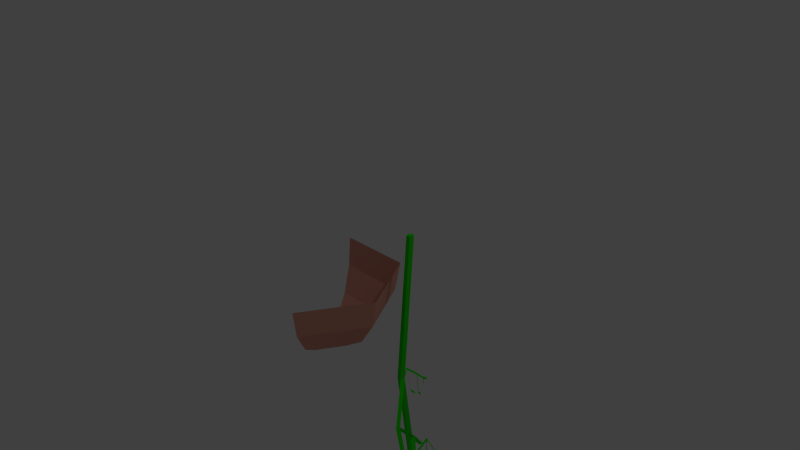 # Source: plant002arm006.blend  (saved by Blender 2.66.1; exported with 4.5.12 LTS)
import bpy
from mathutils import Matrix  # noqa: F401  (used for matrix-valued properties, if any)

bpy.ops.wm.read_factory_settings(use_empty=True)
scene = bpy.context.scene
scene.name = 'Scene'

# ---- collections
col_collection_1 = bpy.data.collections.new('Collection 1'); scene.collection.children.link(col_collection_1)

# ---- materials (node trees are filled in below, after node groups)
mat_material_001 = bpy.data.materials.new('Material.001')
mat_material_001.alpha_threshold = 0.0
mat_material_001.use_transparent_shadow = False
mat_material_001.diffuse_color = (0.8, 0.3523, 0.2704, 1.0)
mat_material_001.roughness = 0.5
mat_material_001.line_color = (0.0, 0.0, 0.0, 1.0)
mat_material = bpy.data.materials.new('Material')
mat_material.alpha_threshold = 0.0
mat_material.use_transparent_shadow = False
mat_material.diffuse_color = (0.01931, 0.8, 0.0, 1.0)
mat_material.roughness = 0.5
mat_material.line_color = (0.0, 0.0, 0.0, 1.0)

# ---- material node trees

# ---- world
world_world = bpy.data.worlds.new('World'); scene.world = world_world
world_world.color = (0.05088, 0.05088, 0.05088)
world_world.use_sun_shadow = False
world_world.sun_shadow_jitter_overblur = 0.0
world_world.cycles.sampling_method = 'MANUAL'
world_world.cycles.sample_map_resolution = 256

# ---- cameras
cam_camera = bpy.data.cameras.new('Camera')
cam_camera.clip_end = 100.0
cam_camera.lens = 35.0
cam_camera.sensor_width = 32.0
cam_camera.sensor_height = 18.0
cam_camera.ortho_scale = 7.314
cam_camera.dof.focus_distance = 0.0
cam_camera.dof.aperture_fstop = 128.0

# ---- lights
light_lamp = bpy.data.lights.new('Lamp', 'POINT')
light_lamp.transmission_factor = 0.0
light_lamp.cutoff_distance = 30.0
light_lamp.energy = 100.0
light_lamp.shadow_buffer_clip_start = 1.001
light_lamp.shadow_soft_size = 0.1
light_lamp.shadow_maximum_resolution = 0.006
light_lamp.use_absolute_resolution = True
light_lamp.cycles.use_multiple_importance_sampling = False

# ---- meshes
me_sphere_002 = bpy.data.meshes.new('Sphere.002')
me_sphere_002.from_pydata([(0.2321, 0.1488, -0.4888), (0.1237, -0.03892, -0.8133), (0.694, -0.6513, -0.4888), (0.4772, -0.6513, -0.8133)], [], [(1, 0, 2, 3)])
me_sphere_002.use_remesh_preserve_volume = False
me_sphere_002.use_remesh_preserve_attributes = False
me_sphere_002.use_mirror_vertex_groups = False
me_sphere_002.update()
me_sphere_001 = bpy.data.meshes.new('Sphere.001')
me_sphere_001.from_pydata([(-0.7299, 0.2147, -0.1062), (-0.6918, 0.1488, -0.4888), (-0.5834, -0.03892, -0.8133), (-0.4212, -0.3199, -1.03), (0.2701, 0.2147, -0.1062), (0.2321, 0.1488, -0.4888), (0.1237, -0.03892, -0.8133), (-0.03853, -0.3199, -1.03), (-0.2299, -0.6513, -1.106), (0.7701, -0.6513, -0.1062), (0.694, -0.6513, -0.4888), (0.4772, -0.6513, -0.8133), (0.1528, -0.6513, -1.03), (0.2701, -1.517, -0.1062), (0.2321, -1.451, -0.4888), (0.1237, -1.264, -0.8133), (-0.03853, -0.9827, -1.03)], [], [(1, 0, 4, 5), (3, 2, 6, 7), (2, 1, 5, 6), (5, 4, 9, 10), (7, 6, 11, 12), (6, 5, 10, 11), (10, 9, 13, 14), (12, 11, 15, 16), (11, 10, 14, 15), (8, 3, 7), (8, 7, 12), (8, 12, 16)])
me_sphere_001.materials.append(mat_material_001)
me_sphere_001.use_remesh_preserve_volume = False
me_sphere_001.use_remesh_preserve_attributes = False
me_sphere_001.use_mirror_vertex_groups = False
me_sphere_001.update()
me_sphere = bpy.data.meshes.new('Sphere')
me_sphere.from_pydata([(0.7127, -0.1545, -1.457), (0.7127, 0.02332, 0.5428), (0.7602, -0.189, -1.457), (0.7602, -0.01123, 0.5428), (0.7421, -0.2449, -1.457), (0.7421, -0.06713, 0.5428), (0.6833, -0.2449, -1.457), (0.6833, -0.06713, 0.5428), (0.6651, -0.189, -1.457), (0.6651, -0.01123, 0.5428), (0.7127, 0.02332, -2.862), (0.7602, -0.01123, -2.862), (0.7421, -0.06713, -2.862), (0.6833, -0.06713, -2.862), (0.6651, -0.01123, -2.862), (0.7127, -0.1376, -3.811), (0.7602, -0.1721, -3.811), (0.7421, -0.228, -3.811), (0.6833, -0.228, -3.811), (0.6651, -0.1721, -3.811), (0.7127, 0.05259, -4.531), (0.7602, 0.01804, -4.531), (0.7421, -0.03786, -4.531), (0.6833, -0.03786, -4.531), (0.6651, 0.01804, -4.531), (0.7127, 0.1687, -5.306), (0.7602, 0.1342, -5.306), (0.7421, 0.07829, -5.306), (0.6833, 0.07829, -5.306), (0.6651, 0.1342, -5.306), (0.7127, 0.02332, -6.074), (0.7602, -0.01123, -6.074), (0.7421, -0.06713, -6.074), (0.6833, -0.06713, -6.074), (0.6651, -0.01123, -6.074), (1.157, 0.02332, -6.391), (1.205, -0.01123, -6.391), (1.186, -0.06713, -6.391), (1.128, -0.06713, -6.391), (1.109, -0.01123, -6.391), (0.6651, -0.189, -1.457), (0.6651, -0.01123, 0.5428), (0.6117, -0.0106, -1.491), (0.5641, 0.02395, -1.491), (0.5838, 0.206, -1.699), (0.5362, 0.2405, -1.699), (0.7441, -0.06608, -1.741), (0.6965, -0.03153, -1.741), (0.7115, 0.1052, -1.881), (0.664, 0.1398, -1.881), (0.5729, 0.3332, -1.835), (0.5253, 0.3677, -1.835), (0.7355, 0.01944, -1.83), (0.688, 0.05399, -1.83), (0.7068, 0.1605, -1.94), (0.6592, 0.195, -1.94), (0.6114, 0.303, -1.89), (0.5639, 0.3375, -1.89), (0.5531, 0.4225, -1.901), (0.5055, 0.457, -1.901), (0.5235, 0.4492, -2.946), (0.5711, 0.4147, -2.946), (0.732, 0.2268, -3.168), (0.7795, 0.1923, -3.168), (0.5829, 0.6002, -3.282), (0.6304, 0.5656, -3.282), (0.6199, 0.7096, -3.511), (0.6675, 0.6751, -3.511), (0.6961, 0.548, -3.49), (0.7436, 0.5134, -3.49), (0.7497, 0.3932, -3.423), (0.7973, 0.3587, -3.423), (0.8435, 0.1738, -3.37), (0.8911, 0.1393, -3.37), (0.7997, 0.3578, -3.499), (0.8473, 0.3232, -3.499), (0.8516, 0.2506, -3.488), (0.8991, 0.216, -3.488), (1.125, -0.6186, -1.793), (1.107, -0.6745, -1.793), (1.108, -0.3391, -2.108), (1.089, -0.395, -2.108), (1.234, -0.4498, -2.274), (1.216, -0.5057, -2.274), (1.292, -0.6849, -2.114), (1.274, -0.7408, -2.114), (1.116, -0.2091, -2.295), (1.098, -0.265, -2.295), (1.28, -0.4185, -2.425), (1.262, -0.4744, -2.425), (1.388, -0.6532, -2.388), (1.37, -0.7091, -2.388), (0.415, 0.497, -3.898), (0.4625, 0.4625, -3.898), (0.4831, 0.7877, -4.433), (0.5306, 0.7531, -4.433), (0.6126, 0.6998, -4.635), (0.6601, 0.6653, -4.635), (0.6795, 0.2945, -4.281), (0.7271, 0.26, -4.281), (0.6783, 0.4567, -4.485), (0.7259, 0.4221, -4.485), (0.4831, 0.7877, -4.433), (0.5306, 0.7531, -4.433), (0.462, 1.034, -4.695), (0.5096, 0.999, -4.695), (1.107, -0.4726, -4.269), (1.089, -0.5285, -4.269), (1.132, -0.2675, -4.59), (1.113, -0.3234, -4.59), (1.341, -0.4293, -4.891), (1.323, -0.4852, -4.891), (1.349, -0.6576, -4.62), (1.331, -0.7135, -4.62), (1.358, -0.5495, -4.779), (1.34, -0.6054, -4.779), (1.495, -0.7276, -4.885), (1.477, -0.7835, -4.885), (1.082, -0.4449, -3.204), (1.023, -0.4449, -3.204), (1.155, -0.2612, -3.616), (1.096, -0.2612, -3.616), (1.451, -0.5927, -3.909), (1.392, -0.5927, -3.909), (1.312, -0.5937, -3.572), (1.253, -0.5937, -3.572), (1.155, -0.2612, -3.616), (1.451, -0.5927, -3.909), (1.46, -0.4805, -4.074), (1.401, -0.4805, -4.074), (0.6364, 0.4957, -4.911), (0.684, 0.4612, -4.911), (0.7978, 0.5126, -5.324), (0.8454, 0.478, -5.324), (0.6925, 0.8555, -5.506), (0.7401, 0.821, -5.506), (0.5797, 0.7882, -5.146), (0.6273, 0.7536, -5.146), (1.116, -0.4982, -6.315), (1.098, -0.5541, -6.315), (1.258, -0.4617, -6.707), (1.24, -0.5176, -6.707), (1.45, -0.7974, -6.744), (1.432, -0.8533, -6.744), (0.7147, 0.3975, -6.556), (0.7622, 0.363, -6.556), (0.8685, 0.3348, -6.849), (0.9161, 0.3003, -6.849), (0.8132, 0.6103, -7.066), (0.8608, 0.5758, -7.066), (0.6691, 0.6313, -6.743), (0.7167, 0.5967, -6.743), (1.204, 0.1702, -6.692), (1.252, 0.1356, -6.692), (1.432, 0.01588, -7.048), (1.48, -0.01867, -7.048), (1.383, -0.1456, -6.653), (1.365, -0.2015, -6.653), (1.167, -0.0727, -4.923), (1.149, -0.1286, -4.923)], [], [(0, 1, 3, 2), (2, 3, 5, 4), (4, 5, 7, 6), (3, 1, 9, 7, 5), (8, 9, 1, 0), (6, 7, 9, 8), (8, 0, 10, 14), (14, 10, 15, 19), (6, 8, 14, 13), (4, 6, 13, 12), (2, 4, 12, 11), (0, 2, 11, 10), (19, 15, 20, 24), (13, 14, 19, 18), (12, 13, 18, 17), (10, 11, 16, 15), (11, 12, 17, 16), (24, 20, 25, 29), (18, 19, 24, 23), (17, 18, 23, 22), (15, 16, 21, 20), (16, 17, 22, 21), (29, 25, 30, 34), (23, 24, 29, 28), (22, 23, 28, 27), (20, 21, 26, 25), (21, 22, 27, 26), (34, 30, 35, 39), (28, 29, 34, 33), (27, 28, 33, 32), (25, 26, 31, 30), (26, 27, 32, 31), (35, 36, 37, 38, 39), (33, 34, 39, 38), (32, 33, 38, 37), (30, 31, 36, 35), (31, 32, 37, 36), (8, 9, 41, 40), (2, 0, 43, 42), (42, 43, 45, 44), (43, 42, 46, 47), (44, 45, 49, 48), (45, 44, 50, 51), (47, 46, 52, 53), (48, 49, 55, 54), (51, 50, 56, 57), (50, 51, 59, 58), (11, 10, 60, 61), (61, 60, 62, 63), (60, 61, 65, 64), (64, 65, 67, 66), (65, 64, 68, 69), (63, 62, 70, 71), (62, 63, 73, 72), (71, 70, 74, 75), (72, 73, 77, 76), (4, 2, 78, 79), (79, 78, 80, 81), (81, 80, 82, 83), (78, 79, 85, 84), (80, 81, 87, 86), (83, 82, 88, 89), (84, 85, 91, 90), (16, 15, 92, 93), (93, 92, 94, 95), (95, 94, 96, 97), (92, 93, 99, 98), (98, 99, 101, 100), (94, 95, 103, 102), (102, 103, 105, 104), (17, 16, 106, 107), (107, 106, 108, 109), (109, 108, 110, 111), (106, 107, 113, 112), (112, 113, 115, 114), (113, 112, 116, 117), (13, 12, 118, 119), (119, 118, 120, 121), (121, 120, 122, 123), (118, 119, 125, 124), (122, 120, 126, 127), (123, 122, 128, 129), (21, 20, 130, 131), (131, 130, 132, 133), (133, 132, 134, 135), (130, 131, 137, 136), (32, 31, 138, 139), (139, 138, 140, 141), (141, 140, 142, 143), (31, 30, 144, 145), (145, 144, 146, 147), (147, 146, 148, 149), (144, 145, 151, 150), (35, 36, 153, 152), (152, 153, 155, 154), (36, 37, 157, 156), (108, 109, 159, 158)])
me_sphere.materials.append(mat_material)
me_sphere.use_remesh_preserve_volume = False
me_sphere.use_remesh_preserve_attributes = False
me_sphere.use_mirror_vertex_groups = False
me_sphere.update()
arm_armature = bpy.data.armatures.new('Armature')  # bones are not reproduced

# ---- objects
ob_sphere_002 = bpy.data.objects.new('Sphere.002', me_sphere_002)
ob_sphere_001 = bpy.data.objects.new('Sphere.001', me_sphere_001)
ob_armature = bpy.data.objects.new('Armature', arm_armature)
ob_sphere = bpy.data.objects.new('Sphere', me_sphere)
ob_lamp = bpy.data.objects.new('Lamp', light_lamp)
ob_camera = bpy.data.objects.new('Camera', cam_camera)

# ---- transforms, parenting, visibility, modifiers, constraints
ob_sphere_002.location = (0.0, 0.0, 0.0)
ob_sphere_002.lineart.crease_threshold = 0.0
ob_sphere_001.location = (0.0, 0.0, 0.0)
ob_sphere_001.lineart.crease_threshold = 0.0
ob_armature.location = (0.0, 0.0, 0.0)
ob_armature.hide_viewport = True
ob_armature.lineart.crease_threshold = 0.0
ob_sphere.parent = ob_armature
ob_sphere.location = (0.0, 0.0, 0.0)
ob_sphere.lineart.crease_threshold = 0.0
_vg = ob_sphere.vertex_groups.new(name='Bone')
_vg = ob_sphere.vertex_groups.new(name='Bone.001')
_vg = ob_sphere.vertex_groups.new(name='Bone.002')
for _i, _w in zip([1, 3, 5, 7, 9, 41], [0.9999, 0.9974, 0.9957, 0.998, 0.9996, 0.9996]): _vg.add([_i], _w, 'REPLACE')
_vg = ob_sphere.vertex_groups.new(name='Bone.003')
for _i, _w in zip([0, 2, 4, 6, 8, 40, 42, 43, 44, 45, 46, 47, 48, 49, 50, 51, 52, 53, 54, 55, 56, 57, 58, 59, 78, 79, 80, 81, 82, 83, 84, 85, 86, 87, 88, 89, 90, 91], [0.9985, 0.9999, 1.0, 0.9999, 0.9985, 0.9985, 0.9999, 0.9985, 0.9999, 0.9985, 0.9999, 0.9985, 0.9999, 0.9985, 0.9999, 0.9985, 0.9999, 0.9985, 0.9999, 0.9985, 0.9999, 0.9985, 0.9999, 0.9985, 0.9999, 1.0, 0.9999, 1.0, 0.9999, 1.0, 0.9999, 1.0, 0.9999, 1.0, 0.9999, 1.0, 0.9999, 1.0]): _vg.add([_i], _w, 'REPLACE')
_vg = ob_sphere.vertex_groups.new(name='Bone.004')
for _i, _w in zip([10, 11, 12, 13, 14, 60, 61, 62, 63, 64, 65, 66, 67, 68, 69, 70, 71, 72, 73, 74, 75, 76, 77, 118, 119, 120, 121, 122, 123, 124, 125, 126, 127, 128, 129], [1.0, 0.998, 0.9956, 0.9973, 0.9995, 1.0, 0.998, 1.0, 0.998, 1.0, 0.998, 1.0, 0.998, 1.0, 0.998, 1.0, 0.998, 1.0, 0.998, 1.0, 0.998, 1.0, 0.998, 0.9956, 0.9973, 0.9956, 0.9973, 0.9956, 0.9973, 0.9956, 0.9973, 0.9956, 0.9956, 0.9956, 0.9973]): _vg.add([_i], _w, 'REPLACE')
_vg = ob_sphere.vertex_groups.new(name='Bone.005')
for _i, _w in zip([15, 16, 17, 18, 19, 92, 93, 94, 95, 96, 97, 98, 99, 100, 101, 102, 103, 104, 105, 106, 107, 108, 109, 110, 111, 112, 113, 114, 115, 116, 117, 158, 159], [0.9792, 0.9926, 0.9987, 0.9985, 0.9919, 0.9792, 0.9926, 0.9792, 0.9926, 0.9792, 0.9926, 0.9792, 0.9926, 0.9792, 0.9926, 0.9792, 0.9926, 0.9792, 0.9926, 0.9926, 0.9987, 0.9926, 0.9987, 0.9926, 0.9987, 0.9926, 0.9987, 0.9926, 0.9987, 0.9926, 0.9987, 0.9926, 0.9987]): _vg.add([_i], _w, 'REPLACE')
_vg = ob_sphere.vertex_groups.new(name='Bone.006')
for _i, _w in zip([20, 21, 22, 23, 24, 130, 131, 132, 133, 134, 135, 136, 137], [0.9994, 0.9981, 0.9954, 0.9953, 0.9977, 0.9994, 0.9981, 0.9994, 0.9981, 0.9994, 0.9981, 0.9994, 0.9981]): _vg.add([_i], _w, 'REPLACE')
_vg = ob_sphere.vertex_groups.new(name='Bone.007')
for _i, _w in zip([25, 26, 27, 28, 29, 30, 32, 33, 34, 139, 141, 143, 144, 146, 148, 150], [1.0, 0.9989, 0.9946, 0.9945, 0.9974, 0.06935, 0.06865, 0.4547, 0.4646, 0.06865, 0.06865, 0.06865, 0.06935, 0.06935, 0.06935, 0.06935]): _vg.add([_i], _w, 'REPLACE')
_vg = ob_sphere.vertex_groups.new(name='Bone.008')
for _i, _w in zip([30, 31, 32, 33, 34, 35, 36, 37, 38, 39, 138, 139, 140, 141, 142, 143, 144, 145, 146, 147, 148, 149, 150, 151, 152, 153, 154, 155, 156, 157], [0.9306, 0.9895, 0.9313, 0.5453, 0.5354, 1.018, 1.009, 1.004, 1.016, 0.9974, 0.9895, 0.9313, 0.9895, 0.9313, 0.9895, 0.9313, 0.9306, 0.9895, 0.9306, 0.9895, 0.9306, 0.9895, 0.9306, 0.9895, 1.018, 1.009, 1.018, 1.009, 1.009, 1.004]): _vg.add([_i], _w, 'REPLACE')
_m = ob_sphere.modifiers.new('Armature', 'ARMATURE')
_m.object = ob_armature
ob_lamp.location = (4.076, 1.005, 5.904)
ob_lamp.rotation_euler = (0.6503, 0.05522, 1.866)
ob_lamp.lock_rotations_4d = False
ob_lamp.empty_display_type = 'ARROWS'
ob_lamp.color = (0.0, 0.0, 0.0, 0.0)
ob_lamp.lineart.crease_threshold = 0.0
ob_camera.location = (7.481, -6.508, 5.344)
ob_camera.rotation_euler = (1.109, 0.01082, 0.8149)
ob_camera.lock_rotations_4d = False
ob_camera.empty_display_type = 'ARROWS'
ob_camera.color = (0.0, 0.0, 0.0, 0.0)
ob_camera.display_type = 'WIRE'
ob_camera.lineart.crease_threshold = 0.0

# ---- collection membership
col_collection_1.objects.link(ob_sphere_002)
col_collection_1.objects.link(ob_sphere_001)
col_collection_1.objects.link(ob_armature)
col_collection_1.objects.link(ob_sphere)
col_collection_1.objects.link(ob_lamp)
col_collection_1.objects.link(ob_camera)

# ---- scene / render settings (as saved in the file)
scene.camera = ob_camera
scene.frame_start = 1; scene.frame_end = 25; scene.frame_set(24)
scene.render.engine = 'BLENDER_EEVEE_NEXT'
scene.render.image_settings.color_mode = 'RGB'
scene.render.image_settings.compression = 90
scene.render.resolution_percentage = 50
scene.render.dither_intensity = 0.0
scene.render.bake_margin = 2
scene.cycles.use_denoising = False
scene.cycles.samples = 10
scene.cycles.sampling_pattern = 'TABULATED_SOBOL'
scene.cycles.light_sampling_threshold = 0.0
scene.cycles.use_adaptive_sampling = False
scene.cycles.use_light_tree = False
scene.cycles.blur_glossy = 0.0
scene.cycles.volume_bounces = 1
scene.cycles.pixel_filter_type = 'GAUSSIAN'
scene.cycles.sample_clamp_indirect = 0.0
scene.view_settings.view_transform = 'Standard'
bpy.context.view_layer.update()
